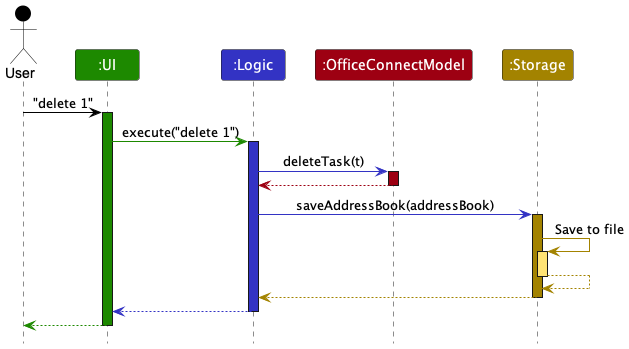

The diagram above was rendered by PlantUML. Its source (embedded in the PNG):
@startuml
!include style.puml

actor User as user USER_COLOR
Participant ":UI" as ui UI_COLOR
Participant ":Logic" as logic LOGIC_COLOR
Participant ":OfficeConnectModel" as model MODEL_COLOR
Participant ":Storage" as storage STORAGE_COLOR

user -[USER_COLOR]> ui : "delete 1"
activate ui UI_COLOR

ui -[UI_COLOR]> logic : execute("delete 1")
activate logic LOGIC_COLOR

logic -[LOGIC_COLOR]> model : deleteTask(t)
activate model MODEL_COLOR

model -[MODEL_COLOR]-> logic
deactivate model

logic -[LOGIC_COLOR]> storage : saveAddressBook(addressBook)
activate storage STORAGE_COLOR

storage -[STORAGE_COLOR]> storage : Save to file
activate storage STORAGE_COLOR_T1
storage --[STORAGE_COLOR]> storage
deactivate storage

storage --[STORAGE_COLOR]> logic
deactivate storage

logic --[LOGIC_COLOR]> ui
deactivate logic

ui--[UI_COLOR]> user
deactivate ui
@enduml